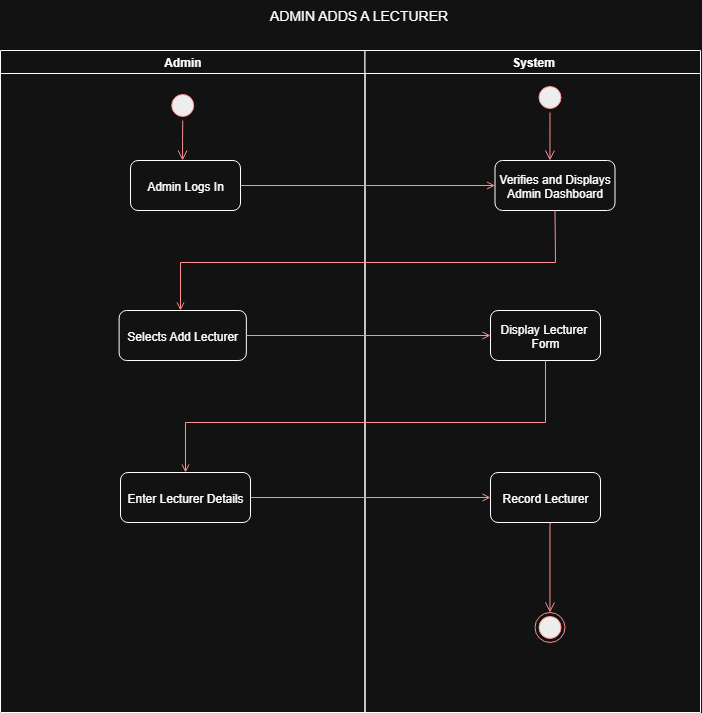

The diagram above was exported from draw.io. Its source (the exported page's mxGraphModel, read from the mxfile embedded in the PNG):
<mxGraphModel dx="732" dy="459" grid="1" gridSize="10" guides="1" tooltips="1" connect="1" arrows="1" fold="1" page="1" pageScale="1" pageWidth="1169" pageHeight="826" background="none" math="0" shadow="0">
  <root>
    <mxCell id="0" />
    <mxCell id="1" parent="0" />
    <mxCell id="2" value="Admin" style="swimlane;whiteSpace=wrap" parent="1" vertex="1">
      <mxGeometry x="80" y="128" width="364.5" height="662" as="geometry" />
    </mxCell>
    <mxCell id="5" value="" style="ellipse;shape=startState;fillColor=#000000;strokeColor=#ff0000;" parent="2" vertex="1">
      <mxGeometry x="167.25" y="40" width="30" height="30" as="geometry" />
    </mxCell>
    <mxCell id="6" value="" style="edgeStyle=elbowEdgeStyle;elbow=horizontal;verticalAlign=bottom;endArrow=open;endSize=8;strokeColor=#FF0000;endFill=1;rounded=0" parent="2" source="5" target="7" edge="1">
      <mxGeometry x="100" y="40" as="geometry">
        <mxPoint x="115" y="110" as="targetPoint" />
      </mxGeometry>
    </mxCell>
    <mxCell id="7" value="Admin Logs In" style="rounded=1;" parent="2" vertex="1">
      <mxGeometry x="130" y="110" width="110" height="50" as="geometry" />
    </mxCell>
    <mxCell id="8" value="Selects Add Lecturer" style="rounded=1;" parent="2" vertex="1">
      <mxGeometry x="118.61999999999999" y="260" width="127.25" height="50" as="geometry" />
    </mxCell>
    <mxCell id="6Fn7mD9b5R9cvaCU-3SB-44" value="Enter Lecturer Details" style="rounded=1;" vertex="1" parent="2">
      <mxGeometry x="120" y="422" width="130" height="50" as="geometry" />
    </mxCell>
    <mxCell id="3" value="System" style="swimlane;whiteSpace=wrap" parent="1" vertex="1">
      <mxGeometry x="444.5" y="128" width="335.5" height="662" as="geometry" />
    </mxCell>
    <mxCell id="13" value="" style="ellipse;shape=startState;fillColor=#000000;strokeColor=#ff0000;" parent="3" vertex="1">
      <mxGeometry x="170" y="32" width="30" height="30" as="geometry" />
    </mxCell>
    <mxCell id="14" value="" style="edgeStyle=elbowEdgeStyle;elbow=horizontal;verticalAlign=bottom;endArrow=open;endSize=8;strokeColor=#FF0000;endFill=1;rounded=0" parent="3" source="13" target="15" edge="1">
      <mxGeometry x="40" y="20" as="geometry">
        <mxPoint x="55" y="90" as="targetPoint" />
      </mxGeometry>
    </mxCell>
    <mxCell id="15" value="Verifies and Displays&#10;Admin Dashboard" style="rounded=1;" parent="3" vertex="1">
      <mxGeometry x="130" y="110" width="120" height="50" as="geometry" />
    </mxCell>
    <mxCell id="18" value="Display Lecturer &#10;Form" style="rounded=1;" parent="3" vertex="1">
      <mxGeometry x="125.5" y="260" width="110" height="50" as="geometry" />
    </mxCell>
    <mxCell id="6Fn7mD9b5R9cvaCU-3SB-42" value="Record Lecturer" style="rounded=1;" vertex="1" parent="3">
      <mxGeometry x="125.5" y="422" width="110" height="50" as="geometry" />
    </mxCell>
    <mxCell id="38" value="" style="ellipse;shape=endState;fillColor=#000000;strokeColor=#ff0000" parent="3" vertex="1">
      <mxGeometry x="170" y="562" width="30" height="30" as="geometry" />
    </mxCell>
    <mxCell id="6Fn7mD9b5R9cvaCU-3SB-50" value="" style="edgeStyle=elbowEdgeStyle;elbow=horizontal;verticalAlign=bottom;endArrow=open;endSize=8;strokeColor=#FF0000;endFill=1;rounded=0;exitX=0.55;exitY=1.017;exitDx=0;exitDy=0;exitPerimeter=0;" edge="1" parent="3" source="6Fn7mD9b5R9cvaCU-3SB-42">
      <mxGeometry x="40" y="20" as="geometry">
        <mxPoint x="184.63" y="562" as="targetPoint" />
        <mxPoint x="184.63" y="514" as="sourcePoint" />
      </mxGeometry>
    </mxCell>
    <mxCell id="12" value="" style="edgeStyle=elbowEdgeStyle;elbow=horizontal;strokeColor=#FF0000;endArrow=open;endFill=1;rounded=0;entryX=0;entryY=0.5;entryDx=0;entryDy=0;exitX=1;exitY=0.5;exitDx=0;exitDy=0;" parent="1" source="7" target="15" edge="1">
      <mxGeometry width="100" height="100" relative="1" as="geometry">
        <mxPoint x="370" y="210" as="sourcePoint" />
        <mxPoint x="340" y="263" as="targetPoint" />
        <Array as="points" />
      </mxGeometry>
    </mxCell>
    <mxCell id="6Fn7mD9b5R9cvaCU-3SB-45" value="" style="endArrow=open;strokeColor=#FF0000;endFill=1;rounded=0;exitX=0.5;exitY=1;exitDx=0;exitDy=0;entryX=0.5;entryY=0;entryDx=0;entryDy=0;" edge="1" parent="1" source="18" target="6Fn7mD9b5R9cvaCU-3SB-44">
      <mxGeometry relative="1" as="geometry">
        <mxPoint x="709.5" y="423" as="sourcePoint" />
        <mxPoint x="260" y="540" as="targetPoint" />
        <Array as="points">
          <mxPoint x="625" y="500" />
          <mxPoint x="265" y="500" />
        </Array>
      </mxGeometry>
    </mxCell>
    <mxCell id="6Fn7mD9b5R9cvaCU-3SB-48" value="&lt;font style=&quot;font-size: 14px;&quot;&gt;ADMIN ADDS A LECTURER&amp;nbsp;&lt;/font&gt;" style="text;html=1;align=center;verticalAlign=middle;resizable=0;points=[];autosize=1;strokeColor=none;fillColor=none;" vertex="1" parent="1">
      <mxGeometry x="335" y="78" width="210" height="30" as="geometry" />
    </mxCell>
    <mxCell id="19" value="" style="endArrow=open;strokeColor=#FF0000;endFill=1;rounded=0;exitX=0.5;exitY=1;exitDx=0;exitDy=0;" parent="1" source="15" edge="1">
      <mxGeometry relative="1" as="geometry">
        <mxPoint x="699.5" y="413" as="sourcePoint" />
        <mxPoint x="260" y="388" as="targetPoint" />
        <Array as="points">
          <mxPoint x="635" y="340" />
          <mxPoint x="260" y="340" />
        </Array>
      </mxGeometry>
    </mxCell>
    <mxCell id="6Fn7mD9b5R9cvaCU-3SB-43" value="" style="endArrow=open;strokeColor=#FF0000;endFill=1;rounded=0;exitX=1;exitY=0.5;exitDx=0;exitDy=0;entryX=0;entryY=0.5;entryDx=0;entryDy=0;" edge="1" parent="1" source="8" target="18">
      <mxGeometry relative="1" as="geometry">
        <mxPoint x="610" y="700" as="sourcePoint" />
        <mxPoint x="560" y="413" as="targetPoint" />
      </mxGeometry>
    </mxCell>
    <mxCell id="6Fn7mD9b5R9cvaCU-3SB-46" value="" style="endArrow=open;strokeColor=#FF0000;endFill=1;rounded=0;exitX=1;exitY=0.5;exitDx=0;exitDy=0;entryX=0;entryY=0.5;entryDx=0;entryDy=0;" edge="1" parent="1" source="6Fn7mD9b5R9cvaCU-3SB-44" target="6Fn7mD9b5R9cvaCU-3SB-42">
      <mxGeometry relative="1" as="geometry">
        <mxPoint x="355" y="700" as="sourcePoint" />
        <mxPoint x="345" y="640" as="targetPoint" />
      </mxGeometry>
    </mxCell>
  </root>
</mxGraphModel>